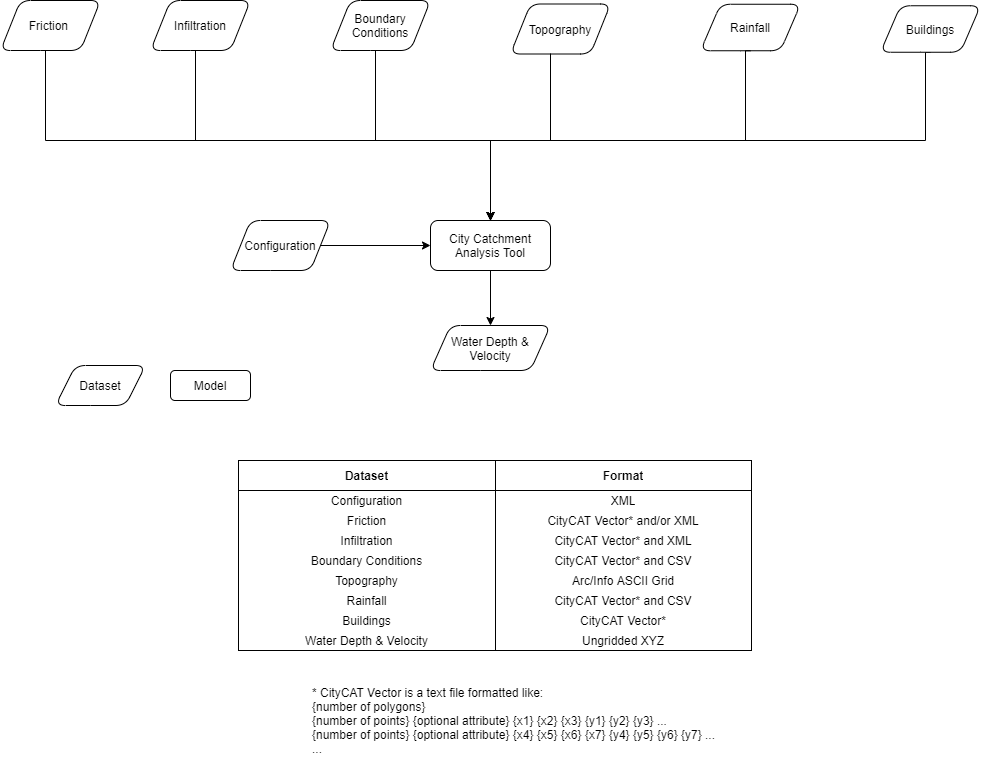

The diagram above was exported from draw.io. Its source (the exported page's mxGraphModel, read from the mxfile embedded in the PNG):
<mxGraphModel dx="1095" dy="448" grid="1" gridSize="10" guides="1" tooltips="1" connect="1" arrows="1" fold="1" page="1" pageScale="1" pageWidth="1169" pageHeight="827" math="0" shadow="0">
  <root>
    <mxCell id="0" />
    <mxCell id="1" parent="0" />
    <mxCell id="jFJJfG664hvmAsr5JOJt-5" style="edgeStyle=orthogonalEdgeStyle;rounded=0;orthogonalLoop=1;jettySize=auto;html=1;entryX=0.5;entryY=0;entryDx=0;entryDy=0;exitX=0.5;exitY=1;exitDx=0;exitDy=0;" parent="1" source="jFJJfG664hvmAsr5JOJt-14" target="jFJJfG664hvmAsr5JOJt-24" edge="1">
      <mxGeometry relative="1" as="geometry">
        <mxPoint x="710" y="563.5" as="sourcePoint" />
        <Array as="points">
          <mxPoint x="1015" y="112" />
          <mxPoint x="1015" y="200" />
          <mxPoint x="580" y="200" />
        </Array>
      </mxGeometry>
    </mxCell>
    <mxCell id="jFJJfG664hvmAsr5JOJt-10" style="edgeStyle=orthogonalEdgeStyle;rounded=0;orthogonalLoop=1;jettySize=auto;html=1;entryX=0.5;entryY=0;entryDx=0;entryDy=0;" parent="1" source="jFJJfG664hvmAsr5JOJt-31" target="jFJJfG664hvmAsr5JOJt-24" edge="1">
      <mxGeometry relative="1" as="geometry">
        <Array as="points">
          <mxPoint x="640" y="200" />
          <mxPoint x="580" y="200" />
        </Array>
      </mxGeometry>
    </mxCell>
    <mxCell id="jFJJfG664hvmAsr5JOJt-11" style="edgeStyle=orthogonalEdgeStyle;rounded=0;orthogonalLoop=1;jettySize=auto;html=1;entryX=0.5;entryY=0;entryDx=0;entryDy=0;" parent="1" source="jFJJfG664hvmAsr5JOJt-12" target="jFJJfG664hvmAsr5JOJt-24" edge="1">
      <mxGeometry relative="1" as="geometry">
        <Array as="points">
          <mxPoint x="465" y="200" />
          <mxPoint x="580" y="200" />
        </Array>
      </mxGeometry>
    </mxCell>
    <mxCell id="jFJJfG664hvmAsr5JOJt-12" value="Boundary Conditions" style="shape=parallelogram;perimeter=parallelogramPerimeter;whiteSpace=wrap;html=1;fixedSize=1;rounded=1;" parent="1" vertex="1">
      <mxGeometry x="420" y="60" width="100" height="50" as="geometry" />
    </mxCell>
    <mxCell id="jFJJfG664hvmAsr5JOJt-14" value="Buildings" style="shape=parallelogram;perimeter=parallelogramPerimeter;whiteSpace=wrap;html=1;fixedSize=1;rounded=1;" parent="1" vertex="1">
      <mxGeometry x="970" y="65.25" width="100" height="46.5" as="geometry" />
    </mxCell>
    <mxCell id="jFJJfG664hvmAsr5JOJt-18" style="edgeStyle=orthogonalEdgeStyle;rounded=0;orthogonalLoop=1;jettySize=auto;html=1;entryX=0.5;entryY=0;entryDx=0;entryDy=0;exitX=0.5;exitY=1;exitDx=0;exitDy=0;" parent="1" source="jFJJfG664hvmAsr5JOJt-19" target="jFJJfG664hvmAsr5JOJt-24" edge="1">
      <mxGeometry relative="1" as="geometry">
        <Array as="points">
          <mxPoint x="135" y="110" />
          <mxPoint x="135" y="200" />
          <mxPoint x="580" y="200" />
        </Array>
      </mxGeometry>
    </mxCell>
    <mxCell id="jFJJfG664hvmAsr5JOJt-19" value="Friction&amp;nbsp;" style="shape=parallelogram;perimeter=parallelogramPerimeter;whiteSpace=wrap;html=1;fixedSize=1;rounded=1;" parent="1" vertex="1">
      <mxGeometry x="90" y="60" width="100" height="50" as="geometry" />
    </mxCell>
    <mxCell id="jFJJfG664hvmAsr5JOJt-23" style="edgeStyle=orthogonalEdgeStyle;rounded=0;orthogonalLoop=1;jettySize=auto;html=1;entryX=0.5;entryY=0;entryDx=0;entryDy=0;" parent="1" source="jFJJfG664hvmAsr5JOJt-24" target="jFJJfG664hvmAsr5JOJt-33" edge="1">
      <mxGeometry relative="1" as="geometry" />
    </mxCell>
    <mxCell id="jFJJfG664hvmAsr5JOJt-24" value="City Catchment Analysis Tool" style="rounded=1;whiteSpace=wrap;html=1;fontSize=12;glass=0;strokeWidth=1;shadow=0;" parent="1" vertex="1">
      <mxGeometry x="520" y="280" width="120" height="50" as="geometry" />
    </mxCell>
    <mxCell id="jFJJfG664hvmAsr5JOJt-26" value="Rainfall" style="shape=parallelogram;perimeter=parallelogramPerimeter;whiteSpace=wrap;html=1;fixedSize=1;rounded=1;" parent="1" vertex="1">
      <mxGeometry x="790" y="63.75" width="100" height="46.5" as="geometry" />
    </mxCell>
    <mxCell id="jFJJfG664hvmAsr5JOJt-27" value="Dataset" style="shape=parallelogram;perimeter=parallelogramPerimeter;whiteSpace=wrap;html=1;fixedSize=1;rounded=1;" parent="1" vertex="1">
      <mxGeometry x="145" y="425" width="90" height="40" as="geometry" />
    </mxCell>
    <mxCell id="jFJJfG664hvmAsr5JOJt-28" value="Model" style="rounded=1;whiteSpace=wrap;html=1;fontSize=12;glass=0;strokeWidth=1;shadow=0;" parent="1" vertex="1">
      <mxGeometry x="260" y="430" width="80" height="30" as="geometry" />
    </mxCell>
    <mxCell id="jFJJfG664hvmAsr5JOJt-29" style="edgeStyle=orthogonalEdgeStyle;rounded=0;orthogonalLoop=1;jettySize=auto;html=1;entryX=0.5;entryY=0;entryDx=0;entryDy=0;" parent="1" source="jFJJfG664hvmAsr5JOJt-30" target="jFJJfG664hvmAsr5JOJt-24" edge="1">
      <mxGeometry relative="1" as="geometry">
        <Array as="points">
          <mxPoint x="285" y="200" />
          <mxPoint x="580" y="200" />
        </Array>
      </mxGeometry>
    </mxCell>
    <mxCell id="jFJJfG664hvmAsr5JOJt-30" value="Infiltration" style="shape=parallelogram;perimeter=parallelogramPerimeter;whiteSpace=wrap;html=1;fixedSize=1;rounded=1;" parent="1" vertex="1">
      <mxGeometry x="240" y="60" width="100" height="50" as="geometry" />
    </mxCell>
    <mxCell id="jFJJfG664hvmAsr5JOJt-33" value="Water Depth &amp;amp; Velocity" style="shape=parallelogram;perimeter=parallelogramPerimeter;whiteSpace=wrap;html=1;fixedSize=1;rounded=1;" parent="1" vertex="1">
      <mxGeometry x="520" y="385" width="120" height="45" as="geometry" />
    </mxCell>
    <mxCell id="jFJJfG664hvmAsr5JOJt-31" value="Topography" style="shape=parallelogram;perimeter=parallelogramPerimeter;whiteSpace=wrap;html=1;fixedSize=1;rounded=1;" parent="1" vertex="1">
      <mxGeometry x="600" y="63.5" width="100" height="50" as="geometry" />
    </mxCell>
    <mxCell id="jFJJfG664hvmAsr5JOJt-37" style="edgeStyle=orthogonalEdgeStyle;rounded=0;orthogonalLoop=1;jettySize=auto;html=1;entryX=0.5;entryY=0;entryDx=0;entryDy=0;exitX=0.5;exitY=1;exitDx=0;exitDy=0;" parent="1" source="jFJJfG664hvmAsr5JOJt-26" target="jFJJfG664hvmAsr5JOJt-24" edge="1">
      <mxGeometry relative="1" as="geometry">
        <mxPoint x="835" y="110" as="sourcePoint" />
        <mxPoint x="580" y="303.5" as="targetPoint" />
        <Array as="points">
          <mxPoint x="835" y="110" />
          <mxPoint x="835" y="200" />
          <mxPoint x="580" y="200" />
        </Array>
      </mxGeometry>
    </mxCell>
    <mxCell id="bX2RWGeR6Sdyeh37-ABp-10" style="edgeStyle=orthogonalEdgeStyle;rounded=0;orthogonalLoop=1;jettySize=auto;html=1;entryX=0;entryY=0.5;entryDx=0;entryDy=0;" edge="1" parent="1" source="bX2RWGeR6Sdyeh37-ABp-9" target="jFJJfG664hvmAsr5JOJt-24">
      <mxGeometry relative="1" as="geometry" />
    </mxCell>
    <mxCell id="bX2RWGeR6Sdyeh37-ABp-9" value="Configuration" style="shape=parallelogram;perimeter=parallelogramPerimeter;whiteSpace=wrap;html=1;fixedSize=1;rounded=1;" vertex="1" parent="1">
      <mxGeometry x="320" y="280" width="100" height="50" as="geometry" />
    </mxCell>
    <mxCell id="bX2RWGeR6Sdyeh37-ABp-14" value="* CityCAT Vector is a text file formatted like:&lt;br&gt;{number of polygons}&lt;br&gt;{number of points} {optional attribute} {x1} {x2} {x3} {y1} {y2} {y3} ...&lt;br&gt;{number of points} {optional attribute} {x4} {x5} {x6} {x7} {y4} {y5} {y6} {y7} ...&lt;br&gt;..." style="text;html=1;align=left;verticalAlign=middle;resizable=0;points=[];autosize=1;" vertex="1" parent="1">
      <mxGeometry x="400" y="740" width="420" height="80" as="geometry" />
    </mxCell>
    <mxCell id="qpgoH7Dkkdjb4YdEsGVw-1" value="" style="shape=table;html=1;whiteSpace=wrap;startSize=0;container=1;collapsible=0;childLayout=tableLayout;spacingTop=0;rowLines=0;" parent="1" vertex="1">
      <mxGeometry x="328" y="520" width="513" height="190" as="geometry" />
    </mxCell>
    <mxCell id="qpgoH7Dkkdjb4YdEsGVw-2" value="" style="shape=partialRectangle;html=1;whiteSpace=wrap;collapsible=0;dropTarget=0;pointerEvents=0;fillColor=none;top=0;left=0;bottom=0;right=0;points=[[0,0.5],[1,0.5]];portConstraint=eastwest;perimeterSpacing=2;strokeWidth=5;" parent="qpgoH7Dkkdjb4YdEsGVw-1" vertex="1">
      <mxGeometry width="513" height="30" as="geometry" />
    </mxCell>
    <mxCell id="qpgoH7Dkkdjb4YdEsGVw-3" value="&lt;b&gt;Dataset&lt;/b&gt;" style="shape=partialRectangle;html=1;whiteSpace=wrap;connectable=0;fillColor=none;top=0;left=0;bottom=1;right=0;overflow=hidden;" parent="qpgoH7Dkkdjb4YdEsGVw-2" vertex="1">
      <mxGeometry width="257" height="30" as="geometry" />
    </mxCell>
    <mxCell id="qpgoH7Dkkdjb4YdEsGVw-4" value="&lt;b&gt;Format&lt;/b&gt;" style="shape=partialRectangle;html=1;whiteSpace=wrap;connectable=0;fillColor=none;top=0;left=0;bottom=1;right=0;overflow=hidden;sketch=0;" parent="qpgoH7Dkkdjb4YdEsGVw-2" vertex="1">
      <mxGeometry x="257" width="256" height="30" as="geometry" />
    </mxCell>
    <mxCell id="bX2RWGeR6Sdyeh37-ABp-11" style="shape=partialRectangle;html=1;whiteSpace=wrap;collapsible=0;dropTarget=0;pointerEvents=0;fillColor=none;top=0;left=0;bottom=0;right=0;points=[[0,0.5],[1,0.5]];portConstraint=eastwest;strokeColor=none;" vertex="1" parent="qpgoH7Dkkdjb4YdEsGVw-1">
      <mxGeometry y="30" width="513" height="20" as="geometry" />
    </mxCell>
    <mxCell id="bX2RWGeR6Sdyeh37-ABp-12" value="Configuration" style="shape=partialRectangle;html=1;whiteSpace=wrap;connectable=0;fillColor=none;top=0;left=0;bottom=0;right=0;overflow=hidden;strokeColor=none;" vertex="1" parent="bX2RWGeR6Sdyeh37-ABp-11">
      <mxGeometry width="257" height="20" as="geometry" />
    </mxCell>
    <mxCell id="bX2RWGeR6Sdyeh37-ABp-13" value="XML" style="shape=partialRectangle;html=1;whiteSpace=wrap;connectable=0;fillColor=none;top=0;left=0;bottom=0;right=0;overflow=hidden;strokeColor=none;" vertex="1" parent="bX2RWGeR6Sdyeh37-ABp-11">
      <mxGeometry x="257" width="256" height="20" as="geometry" />
    </mxCell>
    <mxCell id="qpgoH7Dkkdjb4YdEsGVw-6" value="" style="shape=partialRectangle;html=1;whiteSpace=wrap;collapsible=0;dropTarget=0;pointerEvents=0;fillColor=none;top=0;left=0;bottom=0;right=0;points=[[0,0.5],[1,0.5]];portConstraint=eastwest;strokeColor=none;" parent="qpgoH7Dkkdjb4YdEsGVw-1" vertex="1">
      <mxGeometry y="50" width="513" height="20" as="geometry" />
    </mxCell>
    <mxCell id="qpgoH7Dkkdjb4YdEsGVw-7" value="Friction" style="shape=partialRectangle;html=1;whiteSpace=wrap;connectable=0;fillColor=none;top=0;left=0;bottom=0;right=0;overflow=hidden;strokeColor=none;" parent="qpgoH7Dkkdjb4YdEsGVw-6" vertex="1">
      <mxGeometry width="257" height="20" as="geometry" />
    </mxCell>
    <mxCell id="qpgoH7Dkkdjb4YdEsGVw-8" value="CityCAT Vector* and/or XML" style="shape=partialRectangle;html=1;whiteSpace=wrap;connectable=0;fillColor=none;top=0;left=0;bottom=0;right=0;overflow=hidden;strokeColor=none;" parent="qpgoH7Dkkdjb4YdEsGVw-6" vertex="1">
      <mxGeometry x="257" width="256" height="20" as="geometry" />
    </mxCell>
    <mxCell id="qpgoH7Dkkdjb4YdEsGVw-10" value="" style="shape=partialRectangle;html=1;whiteSpace=wrap;collapsible=0;dropTarget=0;pointerEvents=0;fillColor=none;top=0;left=0;bottom=0;right=0;points=[[0,0.5],[1,0.5]];portConstraint=eastwest;strokeColor=none;" parent="qpgoH7Dkkdjb4YdEsGVw-1" vertex="1">
      <mxGeometry y="70" width="513" height="20" as="geometry" />
    </mxCell>
    <mxCell id="qpgoH7Dkkdjb4YdEsGVw-11" value="Infiltration" style="shape=partialRectangle;html=1;whiteSpace=wrap;connectable=0;fillColor=none;top=0;left=0;bottom=0;right=0;overflow=hidden;strokeColor=none;" parent="qpgoH7Dkkdjb4YdEsGVw-10" vertex="1">
      <mxGeometry width="257" height="20" as="geometry" />
    </mxCell>
    <mxCell id="qpgoH7Dkkdjb4YdEsGVw-12" value="CityCAT Vector* and XML" style="shape=partialRectangle;html=1;whiteSpace=wrap;connectable=0;fillColor=none;top=0;left=0;bottom=0;right=0;overflow=hidden;strokeColor=none;" parent="qpgoH7Dkkdjb4YdEsGVw-10" vertex="1">
      <mxGeometry x="257" width="256" height="20" as="geometry" />
    </mxCell>
    <mxCell id="qpgoH7Dkkdjb4YdEsGVw-26" style="shape=partialRectangle;html=1;whiteSpace=wrap;collapsible=0;dropTarget=0;pointerEvents=0;fillColor=none;top=0;left=0;bottom=0;right=0;points=[[0,0.5],[1,0.5]];portConstraint=eastwest;strokeColor=none;" parent="qpgoH7Dkkdjb4YdEsGVw-1" vertex="1">
      <mxGeometry y="90" width="513" height="20" as="geometry" />
    </mxCell>
    <mxCell id="qpgoH7Dkkdjb4YdEsGVw-27" value="Boundary Conditions" style="shape=partialRectangle;html=1;whiteSpace=wrap;connectable=0;fillColor=none;top=0;left=0;bottom=0;right=0;overflow=hidden;strokeColor=none;" parent="qpgoH7Dkkdjb4YdEsGVw-26" vertex="1">
      <mxGeometry width="257" height="20" as="geometry" />
    </mxCell>
    <mxCell id="qpgoH7Dkkdjb4YdEsGVw-28" value="CityCAT Vector* and CSV" style="shape=partialRectangle;html=1;whiteSpace=wrap;connectable=0;fillColor=none;top=0;left=0;bottom=0;right=0;overflow=hidden;strokeColor=none;" parent="qpgoH7Dkkdjb4YdEsGVw-26" vertex="1">
      <mxGeometry x="257" width="256" height="20" as="geometry" />
    </mxCell>
    <mxCell id="qpgoH7Dkkdjb4YdEsGVw-23" style="shape=partialRectangle;html=1;whiteSpace=wrap;collapsible=0;dropTarget=0;pointerEvents=0;fillColor=none;top=0;left=0;bottom=0;right=0;points=[[0,0.5],[1,0.5]];portConstraint=eastwest;strokeColor=none;" parent="qpgoH7Dkkdjb4YdEsGVw-1" vertex="1">
      <mxGeometry y="110" width="513" height="20" as="geometry" />
    </mxCell>
    <mxCell id="qpgoH7Dkkdjb4YdEsGVw-24" value="Topography" style="shape=partialRectangle;html=1;whiteSpace=wrap;connectable=0;fillColor=none;top=0;left=0;bottom=0;right=0;overflow=hidden;strokeColor=none;" parent="qpgoH7Dkkdjb4YdEsGVw-23" vertex="1">
      <mxGeometry width="257" height="20" as="geometry" />
    </mxCell>
    <mxCell id="qpgoH7Dkkdjb4YdEsGVw-25" value="Arc/Info ASCII Grid" style="shape=partialRectangle;html=1;whiteSpace=wrap;connectable=0;fillColor=none;top=0;left=0;bottom=0;right=0;overflow=hidden;strokeColor=none;" parent="qpgoH7Dkkdjb4YdEsGVw-23" vertex="1">
      <mxGeometry x="257" width="256" height="20" as="geometry" />
    </mxCell>
    <mxCell id="qpgoH7Dkkdjb4YdEsGVw-20" style="shape=partialRectangle;html=1;whiteSpace=wrap;collapsible=0;dropTarget=0;pointerEvents=0;fillColor=none;top=0;left=0;bottom=0;right=0;points=[[0,0.5],[1,0.5]];portConstraint=eastwest;strokeColor=none;" parent="qpgoH7Dkkdjb4YdEsGVw-1" vertex="1">
      <mxGeometry y="130" width="513" height="20" as="geometry" />
    </mxCell>
    <mxCell id="qpgoH7Dkkdjb4YdEsGVw-21" value="Rainfall" style="shape=partialRectangle;html=1;whiteSpace=wrap;connectable=0;fillColor=none;top=0;left=0;bottom=0;right=0;overflow=hidden;strokeColor=none;" parent="qpgoH7Dkkdjb4YdEsGVw-20" vertex="1">
      <mxGeometry width="257" height="20" as="geometry" />
    </mxCell>
    <mxCell id="qpgoH7Dkkdjb4YdEsGVw-22" value="CityCAT Vector* and CSV" style="shape=partialRectangle;html=1;whiteSpace=wrap;connectable=0;fillColor=none;top=0;left=0;bottom=0;right=0;overflow=hidden;strokeColor=none;" parent="qpgoH7Dkkdjb4YdEsGVw-20" vertex="1">
      <mxGeometry x="257" width="256" height="20" as="geometry" />
    </mxCell>
    <mxCell id="qpgoH7Dkkdjb4YdEsGVw-17" style="shape=partialRectangle;html=1;whiteSpace=wrap;collapsible=0;dropTarget=0;pointerEvents=0;fillColor=none;top=0;left=0;bottom=0;right=0;points=[[0,0.5],[1,0.5]];portConstraint=eastwest;strokeColor=none;" parent="qpgoH7Dkkdjb4YdEsGVw-1" vertex="1">
      <mxGeometry y="150" width="513" height="20" as="geometry" />
    </mxCell>
    <mxCell id="qpgoH7Dkkdjb4YdEsGVw-18" value="Buildings" style="shape=partialRectangle;html=1;whiteSpace=wrap;connectable=0;fillColor=none;top=0;left=0;bottom=0;right=0;overflow=hidden;strokeColor=none;" parent="qpgoH7Dkkdjb4YdEsGVw-17" vertex="1">
      <mxGeometry width="257" height="20" as="geometry" />
    </mxCell>
    <mxCell id="qpgoH7Dkkdjb4YdEsGVw-19" value="CityCAT Vector*" style="shape=partialRectangle;html=1;whiteSpace=wrap;connectable=0;fillColor=none;top=0;left=0;bottom=0;right=0;overflow=hidden;strokeColor=none;" parent="qpgoH7Dkkdjb4YdEsGVw-17" vertex="1">
      <mxGeometry x="257" width="256" height="20" as="geometry" />
    </mxCell>
    <mxCell id="qpgoH7Dkkdjb4YdEsGVw-14" style="shape=partialRectangle;html=1;whiteSpace=wrap;collapsible=0;dropTarget=0;pointerEvents=0;fillColor=none;top=0;left=0;bottom=0;right=0;points=[[0,0.5],[1,0.5]];portConstraint=eastwest;strokeColor=none;" parent="qpgoH7Dkkdjb4YdEsGVw-1" vertex="1">
      <mxGeometry y="170" width="513" height="20" as="geometry" />
    </mxCell>
    <mxCell id="qpgoH7Dkkdjb4YdEsGVw-15" value="Water Depth &amp;amp; Velocity" style="shape=partialRectangle;html=1;whiteSpace=wrap;connectable=0;fillColor=none;top=0;left=0;bottom=0;right=0;overflow=hidden;strokeColor=none;" parent="qpgoH7Dkkdjb4YdEsGVw-14" vertex="1">
      <mxGeometry width="257" height="20" as="geometry" />
    </mxCell>
    <mxCell id="qpgoH7Dkkdjb4YdEsGVw-16" value="Ungridded XYZ" style="shape=partialRectangle;html=1;whiteSpace=wrap;connectable=0;fillColor=none;top=0;left=0;bottom=0;right=0;overflow=hidden;strokeColor=none;" parent="qpgoH7Dkkdjb4YdEsGVw-14" vertex="1">
      <mxGeometry x="257" width="256" height="20" as="geometry" />
    </mxCell>
  </root>
</mxGraphModel>